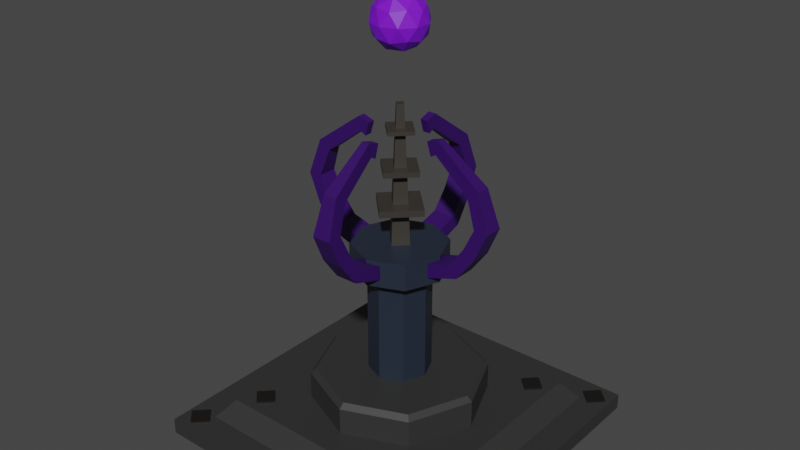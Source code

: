 # Source: LightingTurret.blend  (saved by Blender 3.4.6; exported with 4.5.12 LTS)
import bpy
from mathutils import Matrix  # noqa: F401  (used for matrix-valued properties, if any)

bpy.ops.wm.read_factory_settings(use_empty=True)
scene = bpy.context.scene
scene.name = 'Scene'

# ---- collections
col_lightingturret1 = bpy.data.collections.new('LightingTurret1'); scene.collection.children.link(col_lightingturret1)

# ---- materials (node trees are filled in below, after node groups)
mat_graybaselightingturret1 = bpy.data.materials.new('GrayBaseLightingTurret1')
mat_graybaselightingturret1.use_transparent_shadow = False
mat_blackbaselightingturret1 = bpy.data.materials.new('BlackBaseLightingTurret1')
mat_blackbaselightingturret1.use_transparent_shadow = False
mat_graygunlightingturret1 = bpy.data.materials.new('GrayGunLightingTurret1')
mat_graygunlightingturret1.use_transparent_shadow = False
mat_purpleballlightingturret1 = bpy.data.materials.new('PurpleBallLightingTurret1')
mat_purpleballlightingturret1.use_transparent_shadow = False
mat_bluemiddlelightingturret1 = bpy.data.materials.new('BlueMiddleLightingTurret1')
mat_bluemiddlelightingturret1.use_transparent_shadow = False
mat_purplemiddlelightingturret1 = bpy.data.materials.new('PurpleMiddleLightingTurret1')
mat_purplemiddlelightingturret1.use_transparent_shadow = False

# ---- material node trees
mat_graybaselightingturret1.use_nodes = True; mat_graybaselightingturret1.node_tree.nodes.clear()
_N = mat_graybaselightingturret1.node_tree.nodes; _L = mat_graybaselightingturret1.node_tree.links
n0 = _N.new('ShaderNodeBsdfPrincipled'); n0.name = 'Principled BSDF'; n0.location = (10, 300)
n0.distribution = 'GGX'
n0.subsurface_method = 'RANDOM_WALK_SKIN'
n0.inputs[0].default_value = (0.03106, 0.03106, 0.03106, 1.0)
n0.inputs[3].default_value = 1.45
n0.inputs[27].default_value = (0.0, 0.0, 0.0, 1.0)
n0.inputs[28].default_value = 1.0
n1 = _N.new('ShaderNodeOutputMaterial'); n1.name = 'Material Output'; n1.location = (300, 300)
_L.new(n0.outputs[0], n1.inputs[0])
n1.is_active_output = True
mat_blackbaselightingturret1.use_nodes = True; mat_blackbaselightingturret1.node_tree.nodes.clear()
_N = mat_blackbaselightingturret1.node_tree.nodes; _L = mat_blackbaselightingturret1.node_tree.links
n0 = _N.new('ShaderNodeBsdfPrincipled'); n0.name = 'Principled BSDF'; n0.location = (10, 300)
n0.distribution = 'GGX'
n0.subsurface_method = 'RANDOM_WALK_SKIN'
n0.inputs[0].default_value = (0.008076, 0.00675, 0.005558, 1.0)
n0.inputs[3].default_value = 1.45
n0.inputs[27].default_value = (0.0, 0.0, 0.0, 1.0)
n0.inputs[28].default_value = 1.0
n1 = _N.new('ShaderNodeOutputMaterial'); n1.name = 'Material Output'; n1.location = (300, 300)
_L.new(n0.outputs[0], n1.inputs[0])
n1.is_active_output = True
mat_graygunlightingturret1.use_nodes = True; mat_graygunlightingturret1.node_tree.nodes.clear()
_N = mat_graygunlightingturret1.node_tree.nodes; _L = mat_graygunlightingturret1.node_tree.links
n0 = _N.new('ShaderNodeBsdfPrincipled'); n0.name = 'Principled BSDF'; n0.location = (10, 300)
n0.distribution = 'GGX'
n0.subsurface_method = 'RANDOM_WALK_SKIN'
n0.inputs[0].default_value = (0.03968, 0.03379, 0.02845, 1.0)
n0.inputs[3].default_value = 1.45
n0.inputs[27].default_value = (0.0, 0.0, 0.0, 1.0)
n0.inputs[28].default_value = 1.0
n1 = _N.new('ShaderNodeOutputMaterial'); n1.name = 'Material Output'; n1.location = (300, 300)
_L.new(n0.outputs[0], n1.inputs[0])
n1.is_active_output = True
mat_purpleballlightingturret1.use_nodes = True; mat_purpleballlightingturret1.node_tree.nodes.clear()
_N = mat_purpleballlightingturret1.node_tree.nodes; _L = mat_purpleballlightingturret1.node_tree.links
n0 = _N.new('ShaderNodeBsdfPrincipled'); n0.name = 'Principled BSDF'; n0.location = (10, 300)
n0.distribution = 'GGX'
n0.subsurface_method = 'RANDOM_WALK_SKIN'
n0.inputs[0].default_value = (0.203, 0.006453, 0.723, 1.0)
n0.inputs[3].default_value = 1.45
n0.inputs[27].default_value = (0.0, 0.0, 0.0, 1.0)
n0.inputs[28].default_value = 1.0
n1 = _N.new('ShaderNodeOutputMaterial'); n1.name = 'Material Output'; n1.location = (300, 300)
_L.new(n0.outputs[0], n1.inputs[0])
n1.is_active_output = True
mat_bluemiddlelightingturret1.use_nodes = True; mat_bluemiddlelightingturret1.node_tree.nodes.clear()
_N = mat_bluemiddlelightingturret1.node_tree.nodes; _L = mat_bluemiddlelightingturret1.node_tree.links
n0 = _N.new('ShaderNodeBsdfPrincipled'); n0.name = 'Principled BSDF'; n0.location = (10, 300)
n0.distribution = 'GGX'
n0.subsurface_method = 'RANDOM_WALK_SKIN'
n0.inputs[0].default_value = (0.01704, 0.02468, 0.04199, 1.0)
n0.inputs[3].default_value = 1.45
n0.inputs[27].default_value = (0.0, 0.0, 0.0, 1.0)
n0.inputs[28].default_value = 1.0
n1 = _N.new('ShaderNodeOutputMaterial'); n1.name = 'Material Output'; n1.location = (300, 300)
_L.new(n0.outputs[0], n1.inputs[0])
n1.is_active_output = True
mat_purplemiddlelightingturret1.use_nodes = True; mat_purplemiddlelightingturret1.node_tree.nodes.clear()
_N = mat_purplemiddlelightingturret1.node_tree.nodes; _L = mat_purplemiddlelightingturret1.node_tree.links
n0 = _N.new('ShaderNodeBsdfPrincipled'); n0.name = 'Principled BSDF'; n0.location = (10, 300)
n0.distribution = 'GGX'
n0.subsurface_method = 'RANDOM_WALK_SKIN'
n0.inputs[0].default_value = (0.0331, 0.002428, 0.1144, 1.0)
n0.inputs[3].default_value = 1.45
n0.inputs[27].default_value = (0.0, 0.0, 0.0, 1.0)
n0.inputs[28].default_value = 1.0
n1 = _N.new('ShaderNodeOutputMaterial'); n1.name = 'Material Output'; n1.location = (300, 300)
_L.new(n0.outputs[0], n1.inputs[0])
n1.is_active_output = True

# ---- world
world_world = bpy.data.worlds.new('World'); scene.world = world_world
world_world.use_nodes = True; world_world.node_tree.nodes.clear()
_N = world_world.node_tree.nodes; _L = world_world.node_tree.links
n0 = _N.new('ShaderNodeOutputWorld'); n0.name = 'World Output'; n0.location = (300, 300)
n1 = _N.new('ShaderNodeBackground'); n1.name = 'Background'; n1.location = (10, 300)
n1.inputs[0].default_value = (0.05088, 0.05088, 0.05088, 1.0)
_L.new(n1.outputs[0], n0.inputs[0])
n0.is_active_output = True
world_world.color = (0.05088, 0.05088, 0.05088)
world_world.use_sun_shadow = False
world_world.sun_shadow_jitter_overblur = 0.0

# ---- meshes
me_cylinder_004 = bpy.data.meshes.new('Cylinder.004')
me_cylinder_004.from_pydata([(1.288e-08, 0.9255, -0.07483), (0.6926, 0.6387, -0.07483), (0.9795, -0.05392, -0.07483), (0.6926, -0.7465, -0.07483), (1.288e-08, -1.033, -0.07483), (-0.6926, -0.7465, -0.07483), (-0.9795, -0.05392, -0.07483), (-0.6926, 0.6387, -0.07483), (1.288e-08, 0.8651, 0.4205), (1.288e-08, 0.9255, 0.3647), (0.6499, 0.5959, 0.4205), (0.6926, 0.6387, 0.3647), (0.919, -0.05392, 0.4205), (0.9795, -0.05392, 0.3647), (0.6499, -0.7038, 0.4205), (0.6926, -0.7465, 0.3647), (1.288e-08, -0.973, 0.4205), (1.288e-08, -1.033, 0.3647), (-0.6499, -0.7038, 0.4205), (-0.6926, -0.7465, 0.3647), (-0.919, -0.05392, 0.4205), (-0.9795, -0.05392, 0.3647), (-0.6499, 0.5959, 0.4205), (-0.6926, 0.6387, 0.3647), (-1.764, -1.818, -0.3354), (-1.446, -1.5, -0.1567), (-1.764, 1.71, -0.3354), (-1.446, 1.392, -0.1567), (1.764, -1.818, -0.3354), (1.446, -1.5, -0.1567), (1.764, 1.71, -0.3354), (1.446, 1.392, -0.1567), (-1.764, -1.818, -0.1567), (-1.764, 1.71, -0.1567), (1.764, 1.71, -0.1567), (1.764, -1.818, -0.1567), (-1.272, -1.326, 0.05812), (-1.272, 1.218, 0.05812), (1.272, 1.218, 0.05812), (1.272, -1.326, 0.05812), (1.053, 1.125, 0.0355), (1.053, 1.125, 0.08074), (1.193, 0.9855, 0.0355), (1.193, 0.9855, 0.08074), (1.053, 0.8455, 0.0355), (1.053, 0.8455, 0.08074), (0.9134, 0.9855, 0.0355), (0.9134, 0.9855, 0.08074), (-1.053, 1.125, 0.0355), (-1.053, 1.125, 0.08074), (-1.193, 0.9855, 0.0355), (-1.193, 0.9855, 0.08074), (-1.053, 0.8455, 0.0355), (-1.053, 0.8455, 0.08074), (-0.9134, 0.9855, 0.0355), (-0.9134, 0.9855, 0.08074), (1.053, -1.233, 0.0355), (1.053, -1.233, 0.08074), (1.193, -1.093, 0.0355), (1.193, -1.093, 0.08074), (1.053, -0.9533, 0.0355), (1.053, -0.9533, 0.08074), (0.9134, -1.093, 0.0355), (0.9134, -1.093, 0.08074), (-1.053, -1.233, 0.0355), (-1.053, -1.233, 0.08074), (-1.193, -1.093, 0.0355), (-1.193, -1.093, 0.08074), (-1.053, -0.9533, 0.0355), (-1.053, -0.9533, 0.08074), (-0.9134, -1.093, 0.0355), (-0.9134, -1.093, 0.08074), (1.57, 1.641, -0.1854), (1.57, 1.641, -0.1383), (1.716, 1.495, -0.1854), (1.716, 1.495, -0.1383), (1.57, 1.349, -0.1854), (1.57, 1.349, -0.1383), (1.424, 1.495, -0.1854), (1.424, 1.495, -0.1383), (-1.57, 1.641, -0.1854), (-1.57, 1.641, -0.1383), (-1.716, 1.495, -0.1854), (-1.716, 1.495, -0.1383), (-1.57, 1.349, -0.1854), (-1.57, 1.349, -0.1383), (-1.424, 1.495, -0.1854), (-1.424, 1.495, -0.1383), (1.57, -1.749, -0.1854), (1.57, -1.749, -0.1383), (1.716, -1.603, -0.1854), (1.716, -1.603, -0.1383), (1.57, -1.457, -0.1854), (1.57, -1.457, -0.1383), (1.424, -1.603, -0.1854), (1.424, -1.603, -0.1383), (-1.57, -1.749, -0.1854), (-1.57, -1.749, -0.1383), (-1.716, -1.603, -0.1854), (-1.716, -1.603, -0.1383), (-1.57, -1.457, -0.1854), (-1.57, -1.457, -0.1383), (-1.424, -1.603, -0.1854), (-1.424, -1.603, -0.1383)], [], [(7, 23, 9, 0), (2, 13, 15, 3), (3, 15, 17, 4), (4, 17, 19, 5), (5, 19, 21, 6), (6, 21, 23, 7), (0, 9, 11, 1), (1, 11, 13, 2), (0, 1, 2, 3, 4, 5, 6, 7), (11, 9, 8, 10), (13, 11, 10, 12), (15, 13, 12, 14), (17, 15, 14, 16), (19, 17, 16, 18), (21, 19, 18, 20), (23, 21, 20, 22), (9, 23, 22, 8), (10, 8, 22, 20, 18, 16, 14, 12), (24, 32, 33, 26), (26, 33, 34, 30), (30, 34, 35, 28), (28, 35, 32, 24), (26, 30, 28, 24), (29, 31, 38, 39), (25, 27, 33, 32), (27, 31, 34, 33), (31, 29, 35, 34), (29, 25, 32, 35), (38, 37, 36, 39), (27, 25, 36, 37), (25, 29, 39, 36), (31, 27, 37, 38), (40, 41, 43, 42), (42, 43, 45, 44), (43, 41, 47, 45), (44, 45, 47, 46), (46, 47, 41, 40), (40, 42, 44, 46), (48, 50, 51, 49), (50, 52, 53, 51), (51, 53, 55, 49), (52, 54, 55, 53), (54, 48, 49, 55), (48, 54, 52, 50), (56, 58, 59, 57), (58, 60, 61, 59), (59, 61, 63, 57), (60, 62, 63, 61), (62, 56, 57, 63), (56, 62, 60, 58), (64, 65, 67, 66), (66, 67, 69, 68), (67, 65, 71, 69), (68, 69, 71, 70), (70, 71, 65, 64), (64, 66, 68, 70), (72, 73, 75, 74), (74, 75, 77, 76), (75, 73, 79, 77), (76, 77, 79, 78), (78, 79, 73, 72), (72, 74, 76, 78), (80, 82, 83, 81), (82, 84, 85, 83), (83, 85, 87, 81), (84, 86, 87, 85), (86, 80, 81, 87), (80, 86, 84, 82), (88, 90, 91, 89), (90, 92, 93, 91), (91, 93, 95, 89), (92, 94, 95, 93), (94, 88, 89, 95), (88, 94, 92, 90), (96, 97, 99, 98), (98, 99, 101, 100), (99, 97, 103, 101), (100, 101, 103, 102), (102, 103, 97, 96), (96, 98, 100, 102)])
me_cylinder_004.polygons.foreach_set('material_index', [0, 0, 0, 0, 0, 0, 0, 0, 0, 0, 0, 0, 0, 0, 0, 0, 0, 0, 0, 0, 0, 0, 0, 0, 0, 0, 0, 0, 0, 0, 0, 0, 1, 1, 1, 1, 1, 1, 0, 0, 0, 0, 0, 0, 1, 1, 1, 1, 1, 1, 1, 1, 1, 1, 1, 1, 1, 1, 1, 1, 1, 1, 1, 1, 1, 1, 1, 1, 1, 1, 1, 1, 1, 1, 1, 1, 1, 1, 1, 1])
_uv = me_cylinder_004.uv_layers.new(name='UVMap')
_uv.uv.foreach_set('vector', [0.125, 0.5, 0.125, 0.9436, 0.0, 0.9436, 0.0, 0.5, 0.75, 0.5, 0.75, 0.9436, 0.625, 0.9436, 0.625, 0.5, 0.625, 0.5, 0.625, 0.9436, 0.5, 0.9436, 0.5, 0.5, 0.5, 0.5, 0.5, 0.9436, 0.375, 0.9436, 0.375, 0.5, 0.375, 0.5, 0.375, 0.9436, 0.25, 0.9436, 0.25, 0.5, 0.25, 0.5, 0.25, 0.9436, 0.125, 0.9436, 0.125, 0.5, 1.0, 0.5, 1.0, 0.9436, 0.875, 0.9436, 0.875, 0.5, 0.875, 0.5, 0.875, 0.9436, 0.75, 0.9436, 0.75, 0.5, 0.75, 0.49, 0.9197, 0.4197, 0.99, 0.25, 0.9197, 0.08029, 0.75, 0.01, 0.5803, 0.08029, 0.51, 0.25, 0.5803, 0.4197, 0.4197, 0.4197, 0.25, 0.49, 0.25, 0.4752, 0.4092, 0.4092, 0.49, 0.25, 0.4197, 0.4197, 0.4092, 0.4092, 0.4752, 0.25, 0.4197, 0.08029, 0.49, 0.25, 0.4752, 0.25, 0.4092, 0.09076, 0.25, 0.01, 0.4197, 0.08029, 0.4092, 0.09076, 0.25, 0.02481, 0.08029, 0.08029, 0.25, 0.01, 0.25, 0.02481, 0.09076, 0.09076, 0.01, 0.25, 0.08029, 0.08029, 0.09076, 0.09076, 0.02481, 0.25, 0.08029, 0.4197, 0.01, 0.25, 0.02481, 0.25, 0.09076, 0.4092, 0.25, 0.49, 0.08029, 0.4197, 0.09076, 0.4092, 0.25, 0.4752, 0.4092, 0.4092, 0.25, 0.4752, 0.09076, 0.4092, 0.02481, 0.25, 0.09076, 0.09076, 0.25, 0.02481, 0.4092, 0.09076, 0.4752, 0.25, 0.375, 0.0, 0.625, 0.0, 0.625, 0.25, 0.375, 0.25, 0.375, 0.25, 0.625, 0.25, 0.625, 0.5, 0.375, 0.5, 0.375, 0.5, 0.625, 0.5, 0.625, 0.75, 0.375, 0.75, 0.375, 0.75, 0.625, 0.75, 0.625, 1.0, 0.375, 1.0, 0.125, 0.5, 0.375, 0.5, 0.375, 0.75, 0.125, 0.75, 0.6476, 0.7274, 0.6476, 0.5226, 0.6476, 0.5226, 0.6476, 0.7274, 0.8524, 0.7274, 0.8524, 0.5226, 0.875, 0.5, 0.875, 0.75, 0.8524, 0.5226, 0.6476, 0.5226, 0.625, 0.5, 0.875, 0.5, 0.6476, 0.5226, 0.6476, 0.7274, 0.625, 0.75, 0.625, 0.5, 0.6476, 0.7274, 0.8524, 0.7274, 0.875, 0.75, 0.625, 0.75, 0.6476, 0.5226, 0.8524, 0.5226, 0.8524, 0.7274, 0.6476, 0.7274, 0.8524, 0.5226, 0.8524, 0.7274, 0.8524, 0.7274, 0.8524, 0.5226, 0.8524, 0.7274, 0.6476, 0.7274, 0.6476, 0.7274, 0.8524, 0.7274, 0.6476, 0.5226, 0.8524, 0.5226, 0.8524, 0.5226, 0.6476, 0.5226, 1.0, 0.5, 1.0, 1.0, 0.75, 1.0, 0.75, 0.5, 0.75, 0.5, 0.75, 1.0, 0.5, 1.0, 0.5, 0.5, 0.49, 0.25, 0.25, 0.49, 0.01, 0.25, 0.25, 0.01, 0.5, 0.5, 0.5, 1.0, 0.25, 1.0, 0.25, 0.5, 0.25, 0.5, 0.25, 1.0, 0.0, 1.0, 0.0, 0.5, 0.75, 0.49, 0.99, 0.25, 0.75, 0.01, 0.51, 0.25, 1.0, 0.5, 0.75, 0.5, 0.75, 1.0, 1.0, 1.0, 0.75, 0.5, 0.5, 0.5, 0.5, 1.0, 0.75, 1.0, 0.49, 0.25, 0.25, 0.01, 0.01, 0.25, 0.25, 0.49, 0.5, 0.5, 0.25, 0.5, 0.25, 1.0, 0.5, 1.0, 0.25, 0.5, 0.0, 0.5, 0.0, 1.0, 0.25, 1.0, 0.75, 0.49, 0.51, 0.25, 0.75, 0.01, 0.99, 0.25, 1.0, 0.5, 0.75, 0.5, 0.75, 1.0, 1.0, 1.0, 0.75, 0.5, 0.5, 0.5, 0.5, 1.0, 0.75, 1.0, 0.49, 0.25, 0.25, 0.01, 0.01, 0.25, 0.25, 0.49, 0.5, 0.5, 0.25, 0.5, 0.25, 1.0, 0.5, 1.0, 0.25, 0.5, 0.0, 0.5, 0.0, 1.0, 0.25, 1.0, 0.75, 0.49, 0.51, 0.25, 0.75, 0.01, 0.99, 0.25, 1.0, 0.5, 1.0, 1.0, 0.75, 1.0, 0.75, 0.5, 0.75, 0.5, 0.75, 1.0, 0.5, 1.0, 0.5, 0.5, 0.49, 0.25, 0.25, 0.49, 0.01, 0.25, 0.25, 0.01, 0.5, 0.5, 0.5, 1.0, 0.25, 1.0, 0.25, 0.5, 0.25, 0.5, 0.25, 1.0, 0.0, 1.0, 0.0, 0.5, 0.75, 0.49, 0.99, 0.25, 0.75, 0.01, 0.51, 0.25, 1.0, 0.5, 1.0, 1.0, 0.75, 1.0, 0.75, 0.5, 0.75, 0.5, 0.75, 1.0, 0.5, 1.0, 0.5, 0.5, 0.49, 0.25, 0.25, 0.49, 0.01, 0.25, 0.25, 0.01, 0.5, 0.5, 0.5, 1.0, 0.25, 1.0, 0.25, 0.5, 0.25, 0.5, 0.25, 1.0, 0.0, 1.0, 0.0, 0.5, 0.75, 0.49, 0.99, 0.25, 0.75, 0.01, 0.51, 0.25, 1.0, 0.5, 0.75, 0.5, 0.75, 1.0, 1.0, 1.0, 0.75, 0.5, 0.5, 0.5, 0.5, 1.0, 0.75, 1.0, 0.49, 0.25, 0.25, 0.01, 0.01, 0.25, 0.25, 0.49, 0.5, 0.5, 0.25, 0.5, 0.25, 1.0, 0.5, 1.0, 0.25, 0.5, 0.0, 0.5, 0.0, 1.0, 0.25, 1.0, 0.75, 0.49, 0.51, 0.25, 0.75, 0.01, 0.99, 0.25, 1.0, 0.5, 0.75, 0.5, 0.75, 1.0, 1.0, 1.0, 0.75, 0.5, 0.5, 0.5, 0.5, 1.0, 0.75, 1.0, 0.49, 0.25, 0.25, 0.01, 0.01, 0.25, 0.25, 0.49, 0.5, 0.5, 0.25, 0.5, 0.25, 1.0, 0.5, 1.0, 0.25, 0.5, 0.0, 0.5, 0.0, 1.0, 0.25, 1.0, 0.75, 0.49, 0.51, 0.25, 0.75, 0.01, 0.99, 0.25, 1.0, 0.5, 1.0, 1.0, 0.75, 1.0, 0.75, 0.5, 0.75, 0.5, 0.75, 1.0, 0.5, 1.0, 0.5, 0.5, 0.49, 0.25, 0.25, 0.49, 0.01, 0.25, 0.25, 0.01, 0.5, 0.5, 0.5, 1.0, 0.25, 1.0, 0.25, 0.5, 0.25, 0.5, 0.25, 1.0, 0.0, 1.0, 0.0, 0.5, 0.75, 0.49, 0.99, 0.25, 0.75, 0.01, 0.51, 0.25])
me_cylinder_004.materials.append(mat_graybaselightingturret1)
me_cylinder_004.materials.append(mat_blackbaselightingturret1)
me_cylinder_004.update()
me_cylinder_020 = bpy.data.meshes.new('Cylinder.020')
me_cylinder_020.from_pydata([(0.0, 0.1941, 0.4308), (0.0, 0.1941, 0.4739), (0.1941, 0.0, 0.4308), (0.1941, 0.0, 0.4739), (0.0, -0.1941, 0.4308), (0.0, -0.1941, 0.4739), (-0.1941, 0.0, 0.4308), (-0.1941, 0.0, 0.4739), (0.0, 0.1461, -0.9422), (0.0, 0.05387, 0.7248), (0.1461, 0.0, -0.9422), (0.05387, 2.477e-09, 0.7248), (0.0, -0.1461, -0.9422), (0.0, -0.05387, 0.7248), (-0.1461, 0.0, -0.9422), (-0.05387, 2.477e-09, 0.7248), (0.0, 0.3235, -0.4106), (0.0, 0.3235, -0.3388), (0.3235, 0.0, -0.4106), (0.3235, 0.0, -0.3388), (0.0, -0.3235, -0.4106), (0.0, -0.3235, -0.3388), (-0.3235, 0.0, -0.4106), (-0.3235, 0.0, -0.3388), (0.0, 0.2588, 0.002279), (0.0, 0.2588, 0.05973), (0.2588, 0.0, 0.002279), (0.2588, 0.0, 0.05973), (0.0, -0.2588, 0.002279), (0.0, -0.2588, 0.05973), (-0.2588, 0.0, 0.002279), (-0.2588, 0.0, 0.05973)], [], [(0, 1, 3, 2), (2, 3, 5, 4), (3, 1, 7, 5), (4, 5, 7, 6), (6, 7, 1, 0), (0, 2, 4, 6), (8, 9, 11, 10), (10, 11, 13, 12), (11, 9, 15, 13), (12, 13, 15, 14), (14, 15, 9, 8), (8, 10, 12, 14), (16, 17, 19, 18), (18, 19, 21, 20), (19, 17, 23, 21), (20, 21, 23, 22), (22, 23, 17, 16), (16, 18, 20, 22), (24, 25, 27, 26), (26, 27, 29, 28), (27, 25, 31, 29), (28, 29, 31, 30), (30, 31, 25, 24), (24, 26, 28, 30)])
_uv = me_cylinder_020.uv_layers.new(name='UVMap')
_uv.uv.foreach_set('vector', [1.0, 0.5, 1.0, 1.0, 0.75, 1.0, 0.75, 0.5, 0.75, 0.5, 0.75, 1.0, 0.5, 1.0, 0.5, 0.5, 0.49, 0.25, 0.25, 0.49, 0.01, 0.25, 0.25, 0.01, 0.5, 0.5, 0.5, 1.0, 0.25, 1.0, 0.25, 0.5, 0.25, 0.5, 0.25, 1.0, 0.0, 1.0, 0.0, 0.5, 0.75, 0.49, 0.99, 0.25, 0.75, 0.01, 0.51, 0.25, 1.0, 0.5, 1.0, 1.0, 0.75, 1.0, 0.75, 0.5, 0.75, 0.5, 0.75, 1.0, 0.5, 1.0, 0.5, 0.5, 0.49, 0.25, 0.25, 0.49, 0.01, 0.25, 0.25, 0.01, 0.5, 0.5, 0.5, 1.0, 0.25, 1.0, 0.25, 0.5, 0.25, 0.5, 0.25, 1.0, 0.0, 1.0, 0.0, 0.5, 0.75, 0.49, 0.99, 0.25, 0.75, 0.01, 0.51, 0.25, 1.0, 0.5, 1.0, 1.0, 0.75, 1.0, 0.75, 0.5, 0.75, 0.5, 0.75, 1.0, 0.5, 1.0, 0.5, 0.5, 0.49, 0.25, 0.25, 0.49, 0.01, 0.25, 0.25, 0.01, 0.5, 0.5, 0.5, 1.0, 0.25, 1.0, 0.25, 0.5, 0.25, 0.5, 0.25, 1.0, 0.0, 1.0, 0.0, 0.5, 0.75, 0.49, 0.99, 0.25, 0.75, 0.01, 0.51, 0.25, 1.0, 0.5, 1.0, 1.0, 0.75, 1.0, 0.75, 0.5, 0.75, 0.5, 0.75, 1.0, 0.5, 1.0, 0.5, 0.5, 0.49, 0.25, 0.25, 0.49, 0.01, 0.25, 0.25, 0.01, 0.5, 0.5, 0.5, 1.0, 0.25, 1.0, 0.25, 0.5, 0.25, 0.5, 0.25, 1.0, 0.0, 1.0, 0.0, 0.5, 0.75, 0.49, 0.99, 0.25, 0.75, 0.01, 0.51, 0.25])
me_cylinder_020.materials.append(mat_graygunlightingturret1)
me_cylinder_020.update()
me_icosphere_002 = bpy.data.meshes.new('Icosphere.002')
me_icosphere_002.from_pydata([(-3.488e-09, 4.983e-10, -0.3033), (0.2194, -0.1594, -0.1356), (-0.08382, -0.258, -0.1356), (-0.2712, 4.983e-10, -0.1356), (-0.08382, 0.258, -0.1356), (0.2194, 0.1594, -0.1356), (0.08382, -0.258, 0.1356), (-0.2194, -0.1594, 0.1356), (-0.2194, 0.1594, 0.1356), (0.08382, 0.258, 0.1356), (0.2712, 4.983e-10, 0.1356), (-3.488e-09, 4.983e-10, 0.3033), (-0.04927, -0.1516, -0.258), (0.129, -0.09371, -0.258), (0.07972, -0.2453, -0.1594), (0.258, 4.983e-10, -0.1594), (0.129, 0.09371, -0.258), (-0.1594, 4.983e-10, -0.258), (-0.2087, -0.1516, -0.1594), (-0.04927, 0.1516, -0.258), (-0.2087, 0.1516, -0.1594), (0.07972, 0.2453, -0.1594), (0.2884, -0.09371, -3.987e-09), (0.2884, 0.09371, -3.987e-09), (-3.488e-09, -0.3033, -3.987e-09), (0.1783, -0.2453, -3.987e-09), (-0.2884, -0.09371, -3.987e-09), (-0.1783, -0.2453, -3.987e-09), (-0.1783, 0.2453, -3.987e-09), (-0.2884, 0.09371, -3.987e-09), (0.1783, 0.2453, -3.987e-09), (-3.488e-09, 0.3033, -3.987e-09), (0.2087, -0.1516, 0.1594), (-0.07972, -0.2453, 0.1594), (-0.258, 4.983e-10, 0.1594), (-0.07972, 0.2453, 0.1594), (0.2087, 0.1516, 0.1594), (0.04927, -0.1516, 0.258), (0.1594, 4.983e-10, 0.258), (-0.129, -0.09371, 0.258), (-0.129, 0.09371, 0.258), (0.04927, 0.1516, 0.258)], [], [(0, 13, 12), (1, 13, 15), (0, 12, 17), (0, 17, 19), (0, 19, 16), (1, 15, 22), (2, 14, 24), (3, 18, 26), (4, 20, 28), (5, 21, 30), (1, 22, 25), (2, 24, 27), (3, 26, 29), (4, 28, 31), (5, 30, 23), (6, 32, 37), (7, 33, 39), (8, 34, 40), (9, 35, 41), (10, 36, 38), (38, 41, 11), (38, 36, 41), (36, 9, 41), (41, 40, 11), (41, 35, 40), (35, 8, 40), (40, 39, 11), (40, 34, 39), (34, 7, 39), (39, 37, 11), (39, 33, 37), (33, 6, 37), (37, 38, 11), (37, 32, 38), (32, 10, 38), (23, 36, 10), (23, 30, 36), (30, 9, 36), (31, 35, 9), (31, 28, 35), (28, 8, 35), (29, 34, 8), (29, 26, 34), (26, 7, 34), (27, 33, 7), (27, 24, 33), (24, 6, 33), (25, 32, 6), (25, 22, 32), (22, 10, 32), (30, 31, 9), (30, 21, 31), (21, 4, 31), (28, 29, 8), (28, 20, 29), (20, 3, 29), (26, 27, 7), (26, 18, 27), (18, 2, 27), (24, 25, 6), (24, 14, 25), (14, 1, 25), (22, 23, 10), (22, 15, 23), (15, 5, 23), (16, 21, 5), (16, 19, 21), (19, 4, 21), (19, 20, 4), (19, 17, 20), (17, 3, 20), (17, 18, 3), (17, 12, 18), (12, 2, 18), (15, 16, 5), (15, 13, 16), (13, 0, 16), (12, 14, 2), (12, 13, 14), (13, 1, 14)])
_uv = me_icosphere_002.uv_layers.new(name='UVMap')
_uv.uv.foreach_set('vector', [0.1818, 0.0, 0.2273, 0.07873, 0.1364, 0.07873, 0.2727, 0.1575, 0.3182, 0.07873, 0.3636, 0.1575, 0.9091, 0.0, 0.9545, 0.07873, 0.8636, 0.07873, 0.7273, 0.0, 0.7727, 0.07873, 0.6818, 0.07873, 0.5455, 0.0, 0.5909, 0.07873, 0.5, 0.07873, 0.2727, 0.1575, 0.3636, 0.1575, 0.3182, 0.2362, 0.09091, 0.1575, 0.1818, 0.1575, 0.1364, 0.2362, 0.8182, 0.1575, 0.9091, 0.1575, 0.8636, 0.2362, 0.6364, 0.1575, 0.7273, 0.1575, 0.6818, 0.2362, 0.4545, 0.1575, 0.5455, 0.1575, 0.5, 0.2362, 0.2727, 0.1575, 0.3182, 0.2362, 0.2273, 0.2362, 0.09091, 0.1575, 0.1364, 0.2362, 0.04546, 0.2362, 0.8182, 0.1575, 0.8636, 0.2362, 0.7727, 0.2362, 0.6364, 0.1575, 0.6818, 0.2362, 0.5909, 0.2362, 0.4545, 0.1575, 0.5, 0.2362, 0.4091, 0.2362, 0.1818, 0.3149, 0.2727, 0.3149, 0.2273, 0.3937, 0.0, 0.3149, 0.09091, 0.3149, 0.04546, 0.3937, 0.7273, 0.3149, 0.8182, 0.3149, 0.7727, 0.3937, 0.5455, 0.3149, 0.6364, 0.3149, 0.5909, 0.3937, 0.3636, 0.3149, 0.4545, 0.3149, 0.4091, 0.3937, 0.4091, 0.3937, 0.5, 0.3937, 0.4545, 0.4724, 0.4091, 0.3937, 0.4545, 0.3149, 0.5, 0.3937, 0.4545, 0.3149, 0.5455, 0.3149, 0.5, 0.3937, 0.5909, 0.3937, 0.6818, 0.3937, 0.6364, 0.4724, 0.5909, 0.3937, 0.6364, 0.3149, 0.6818, 0.3937, 0.6364, 0.3149, 0.7273, 0.3149, 0.6818, 0.3937, 0.7727, 0.3937, 0.8636, 0.3937, 0.8182, 0.4724, 0.7727, 0.3937, 0.8182, 0.3149, 0.8636, 0.3937, 0.8182, 0.3149, 0.9091, 0.3149, 0.8636, 0.3937, 0.04546, 0.3937, 0.1364, 0.3937, 0.09091, 0.4724, 0.04546, 0.3937, 0.09091, 0.3149, 0.1364, 0.3937, 0.09091, 0.3149, 0.1818, 0.3149, 0.1364, 0.3937, 0.2273, 0.3937, 0.3182, 0.3937, 0.2727, 0.4724, 0.2273, 0.3937, 0.2727, 0.3149, 0.3182, 0.3937, 0.2727, 0.3149, 0.3636, 0.3149, 0.3182, 0.3937, 0.4091, 0.2362, 0.4545, 0.3149, 0.3636, 0.3149, 0.4091, 0.2362, 0.5, 0.2362, 0.4545, 0.3149, 0.5, 0.2362, 0.5455, 0.3149, 0.4545, 0.3149, 0.5909, 0.2362, 0.6364, 0.3149, 0.5455, 0.3149, 0.5909, 0.2362, 0.6818, 0.2362, 0.6364, 0.3149, 0.6818, 0.2362, 0.7273, 0.3149, 0.6364, 0.3149, 0.7727, 0.2362, 0.8182, 0.3149, 0.7273, 0.3149, 0.7727, 0.2362, 0.8636, 0.2362, 0.8182, 0.3149, 0.8636, 0.2362, 0.9091, 0.3149, 0.8182, 0.3149, 0.04546, 0.2362, 0.09091, 0.3149, 0.0, 0.3149, 0.04546, 0.2362, 0.1364, 0.2362, 0.09091, 0.3149, 0.1364, 0.2362, 0.1818, 0.3149, 0.09091, 0.3149, 0.2273, 0.2362, 0.2727, 0.3149, 0.1818, 0.3149, 0.2273, 0.2362, 0.3182, 0.2362, 0.2727, 0.3149, 0.3182, 0.2362, 0.3636, 0.3149, 0.2727, 0.3149, 0.5, 0.2362, 0.5909, 0.2362, 0.5455, 0.3149, 0.5, 0.2362, 0.5455, 0.1575, 0.5909, 0.2362, 0.5455, 0.1575, 0.6364, 0.1575, 0.5909, 0.2362, 0.6818, 0.2362, 0.7727, 0.2362, 0.7273, 0.3149, 0.6818, 0.2362, 0.7273, 0.1575, 0.7727, 0.2362, 0.7273, 0.1575, 0.8182, 0.1575, 0.7727, 0.2362, 0.8636, 0.2362, 0.9545, 0.2362, 0.9091, 0.3149, 0.8636, 0.2362, 0.9091, 0.1575, 0.9545, 0.2362, 0.9091, 0.1575, 1.0, 0.1575, 0.9545, 0.2362, 0.1364, 0.2362, 0.2273, 0.2362, 0.1818, 0.3149, 0.1364, 0.2362, 0.1818, 0.1575, 0.2273, 0.2362, 0.1818, 0.1575, 0.2727, 0.1575, 0.2273, 0.2362, 0.3182, 0.2362, 0.4091, 0.2362, 0.3636, 0.3149, 0.3182, 0.2362, 0.3636, 0.1575, 0.4091, 0.2362, 0.3636, 0.1575, 0.4545, 0.1575, 0.4091, 0.2362, 0.5, 0.07873, 0.5455, 0.1575, 0.4545, 0.1575, 0.5, 0.07873, 0.5909, 0.07873, 0.5455, 0.1575, 0.5909, 0.07873, 0.6364, 0.1575, 0.5455, 0.1575, 0.6818, 0.07873, 0.7273, 0.1575, 0.6364, 0.1575, 0.6818, 0.07873, 0.7727, 0.07873, 0.7273, 0.1575, 0.7727, 0.07873, 0.8182, 0.1575, 0.7273, 0.1575, 0.8636, 0.07873, 0.9091, 0.1575, 0.8182, 0.1575, 0.8636, 0.07873, 0.9545, 0.07873, 0.9091, 0.1575, 0.9545, 0.07873, 1.0, 0.1575, 0.9091, 0.1575, 0.3636, 0.1575, 0.4091, 0.07873, 0.4545, 0.1575, 0.3636, 0.1575, 0.3182, 0.07873, 0.4091, 0.07873, 0.3182, 0.07873, 0.3636, 0.0, 0.4091, 0.07873, 0.1364, 0.07873, 0.1818, 0.1575, 0.09091, 0.1575, 0.1364, 0.07873, 0.2273, 0.07873, 0.1818, 0.1575, 0.2273, 0.07873, 0.2727, 0.1575, 0.1818, 0.1575])
me_icosphere_002.materials.append(mat_purpleballlightingturret1)
me_icosphere_002.update()
me_cylinder_021 = bpy.data.meshes.new('Cylinder.021')
me_cylinder_021.from_pydata([(-0.04223, 0.3732, 0.939), (0.04223, 0.3732, 0.939), (-0.04528, 0.509, 0.9806), (0.04528, 0.509, 0.9806), (-0.07709, 1.021, 0.6011), (0.07709, 1.021, 0.6011), (-0.1054, 1.159, 0.198), (0.1054, 1.159, 0.198), (-0.1134, 1.025, -0.1114), (0.1134, 1.025, -0.1114), (-0.1249, 0.8264, -0.3783), (0.1249, 0.8264, -0.3783), (-0.1326, 0.4418, -0.5042), (0.1326, 0.4418, -0.5042), (-0.04223, 0.4184, 0.7913), (0.04223, 0.4184, 0.7913), (-0.04528, 0.4811, 0.8286), (0.04528, 0.4811, 0.8286), (-0.07709, 0.8957, 0.5114), (0.07709, 0.8957, 0.5114), (-0.1054, 1.004, 0.2059), (0.1054, 1.004, 0.2059), (-0.1134, 0.8913, -0.03381), (0.1134, 0.8913, -0.03381), (-0.1249, 0.7368, -0.2524), (0.1249, 0.7368, -0.2524), (-0.1326, 0.3937, -0.3574), (0.1326, 0.3937, -0.3574), (-5.901e-08, 0.3453, -1.951), (0.2442, 0.2442, -1.951), (0.3453, -2.27e-08, -1.951), (0.2442, -0.2442, -1.951), (-5.901e-08, -0.3453, -1.951), (-0.2442, -0.2442, -1.951), (-0.3453, -5.288e-08, -1.951), (-0.2442, 0.2442, -1.951), (-5.901e-08, 0.3453, -0.6016), (0.2442, 0.2442, -0.6016), (0.3453, -2.27e-08, -0.6016), (0.2442, -0.2442, -0.6016), (-5.901e-08, -0.3453, -0.6016), (-0.2442, -0.2442, -0.6016), (-0.3453, -5.288e-08, -0.6016), (-0.2442, 0.2442, -0.6016), (0.3709, 0.3709, -0.2861), (-5.889e-08, 0.5246, -0.2861), (-5.889e-08, 0.5246, -0.5798), (0.5246, -1.486e-08, -0.2861), (0.3709, -0.3709, -0.2861), (-5.889e-08, -0.5246, -0.2861), (-0.3709, -0.3709, -0.2861), (-0.5246, -6.072e-08, -0.2861), (-0.3709, 0.3709, -0.2861), (0.3709, 0.3709, -0.5798), (0.5246, -1.486e-08, -0.5798), (0.3709, -0.3709, -0.5798), (-5.889e-08, -0.5246, -0.5798), (-0.3709, -0.3709, -0.5798), (-0.5246, -6.072e-08, -0.5798), (-0.3709, 0.3709, -0.5798), (0.3732, 0.04223, 0.939), (0.3732, -0.04223, 0.939), (0.509, 0.04528, 0.9806), (0.509, -0.04528, 0.9806), (1.021, 0.07709, 0.6011), (1.021, -0.07709, 0.6011), (1.159, 0.1054, 0.198), (1.159, -0.1054, 0.198), (1.025, 0.1134, -0.1114), (1.025, -0.1134, -0.1114), (0.8264, 0.1249, -0.3783), (0.8264, -0.1249, -0.3783), (0.4418, 0.1326, -0.5042), (0.4418, -0.1326, -0.5042), (0.4184, 0.04223, 0.7913), (0.4184, -0.04223, 0.7913), (0.4811, 0.04528, 0.8286), (0.4811, -0.04528, 0.8286), (0.8957, 0.07709, 0.5114), (0.8957, -0.07709, 0.5114), (1.004, 0.1054, 0.2059), (1.004, -0.1054, 0.2059), (0.8913, 0.1134, -0.03381), (0.8913, -0.1134, -0.03381), (0.7368, 0.1249, -0.2524), (0.7368, -0.1249, -0.2524), (0.3937, 0.1326, -0.3574), (0.3937, -0.1326, -0.3574), (-0.3732, -0.04223, 0.939), (-0.3732, 0.04223, 0.939), (-0.509, -0.04528, 0.9806), (-0.509, 0.04528, 0.9806), (-1.021, -0.07709, 0.6011), (-1.021, 0.07709, 0.6011), (-1.159, -0.1054, 0.198), (-1.159, 0.1054, 0.198), (-1.025, -0.1134, -0.1114), (-1.025, 0.1134, -0.1114), (-0.8264, -0.1249, -0.3783), (-0.8264, 0.1249, -0.3783), (-0.4418, -0.1326, -0.5042), (-0.4418, 0.1326, -0.5042), (-0.4184, -0.04223, 0.7913), (-0.4184, 0.04223, 0.7913), (-0.4811, -0.04528, 0.8286), (-0.4811, 0.04528, 0.8286), (-0.8957, -0.07709, 0.5114), (-0.8957, 0.07709, 0.5114), (-1.004, -0.1054, 0.2059), (-1.004, 0.1054, 0.2059), (-0.8913, -0.1134, -0.03381), (-0.8913, 0.1134, -0.03381), (-0.7368, -0.1249, -0.2524), (-0.7368, 0.1249, -0.2524), (-0.3937, -0.1326, -0.3574), (-0.3937, 0.1326, -0.3574), (0.04223, -0.3732, 0.939), (-0.04223, -0.3732, 0.939), (0.04528, -0.509, 0.9806), (-0.04528, -0.509, 0.9806), (0.07709, -1.021, 0.6011), (-0.07709, -1.021, 0.6011), (0.1054, -1.159, 0.198), (-0.1054, -1.159, 0.198), (0.1134, -1.025, -0.1114), (-0.1134, -1.025, -0.1114), (0.1249, -0.8264, -0.3783), (-0.1249, -0.8264, -0.3783), (0.1326, -0.4418, -0.5042), (-0.1326, -0.4418, -0.5042), (0.04223, -0.4184, 0.7913), (-0.04223, -0.4184, 0.7913), (0.04528, -0.4811, 0.8286), (-0.04528, -0.4811, 0.8286), (0.07709, -0.8957, 0.5114), (-0.07709, -0.8957, 0.5114), (0.1054, -1.004, 0.2059), (-0.1054, -1.004, 0.2059), (0.1134, -0.8913, -0.03381), (-0.1134, -0.8913, -0.03381), (0.1249, -0.7368, -0.2524), (-0.1249, -0.7368, -0.2524), (0.1326, -0.3937, -0.3574), (-0.1326, -0.3937, -0.3574)], [], [(0, 1, 3, 2), (2, 3, 5, 4), (4, 5, 7, 6), (6, 7, 9, 8), (8, 9, 11, 10), (10, 11, 13, 12), (14, 16, 17, 15), (16, 18, 19, 17), (18, 20, 21, 19), (20, 22, 23, 21), (22, 24, 25, 23), (24, 26, 27, 25), (0, 2, 16, 14), (3, 1, 15, 17), (1, 0, 14, 15), (2, 4, 18, 16), (5, 3, 17, 19), (4, 6, 20, 18), (7, 5, 19, 21), (6, 8, 22, 20), (9, 7, 21, 23), (8, 10, 24, 22), (11, 9, 23, 25), (10, 12, 26, 24), (13, 11, 25, 27), (12, 13, 27, 26), (37, 36, 46, 53), (38, 37, 53, 54), (39, 38, 54, 55), (40, 39, 55, 56), (28, 29, 30, 31, 32, 33, 34, 35), (35, 43, 36, 28), (34, 42, 43, 35), (33, 41, 42, 34), (32, 40, 41, 33), (31, 39, 40, 32), (30, 38, 39, 31), (29, 37, 38, 30), (28, 36, 37, 29), (46, 45, 44, 53), (53, 44, 47, 54), (54, 47, 48, 55), (55, 48, 49, 56), (56, 49, 50, 57), (57, 50, 51, 58), (58, 51, 52, 59), (59, 52, 45, 46), (36, 43, 59, 46), (43, 42, 58, 59), (42, 41, 57, 58), (52, 51, 50, 49, 48, 47, 44, 45), (41, 40, 56, 57), (60, 61, 63, 62), (62, 63, 65, 64), (64, 65, 67, 66), (66, 67, 69, 68), (68, 69, 71, 70), (70, 71, 73, 72), (74, 76, 77, 75), (76, 78, 79, 77), (78, 80, 81, 79), (80, 82, 83, 81), (82, 84, 85, 83), (84, 86, 87, 85), (60, 62, 76, 74), (63, 61, 75, 77), (61, 60, 74, 75), (62, 64, 78, 76), (65, 63, 77, 79), (64, 66, 80, 78), (67, 65, 79, 81), (66, 68, 82, 80), (69, 67, 81, 83), (68, 70, 84, 82), (71, 69, 83, 85), (70, 72, 86, 84), (73, 71, 85, 87), (72, 73, 87, 86), (88, 89, 91, 90), (90, 91, 93, 92), (92, 93, 95, 94), (94, 95, 97, 96), (96, 97, 99, 98), (98, 99, 101, 100), (102, 104, 105, 103), (104, 106, 107, 105), (106, 108, 109, 107), (108, 110, 111, 109), (110, 112, 113, 111), (112, 114, 115, 113), (88, 90, 104, 102), (91, 89, 103, 105), (89, 88, 102, 103), (90, 92, 106, 104), (93, 91, 105, 107), (92, 94, 108, 106), (95, 93, 107, 109), (94, 96, 110, 108), (97, 95, 109, 111), (96, 98, 112, 110), (99, 97, 111, 113), (98, 100, 114, 112), (101, 99, 113, 115), (100, 101, 115, 114), (116, 117, 119, 118), (118, 119, 121, 120), (120, 121, 123, 122), (122, 123, 125, 124), (124, 125, 127, 126), (126, 127, 129, 128), (130, 132, 133, 131), (132, 134, 135, 133), (134, 136, 137, 135), (136, 138, 139, 137), (138, 140, 141, 139), (140, 142, 143, 141), (116, 118, 132, 130), (119, 117, 131, 133), (117, 116, 130, 131), (118, 120, 134, 132), (121, 119, 133, 135), (120, 122, 136, 134), (123, 121, 135, 137), (122, 124, 138, 136), (125, 123, 137, 139), (124, 126, 140, 138), (127, 125, 139, 141), (126, 128, 142, 140), (129, 127, 141, 143), (128, 129, 143, 142)])
me_cylinder_021.polygons.foreach_set('material_index', [1, 1, 1, 1, 1, 1, 1, 1, 1, 1, 1, 1, 1, 1, 1, 1, 1, 1, 1, 1, 1, 1, 1, 1, 1, 1, 0, 0, 0, 0, 0, 0, 0, 0, 0, 0, 0, 0, 0, 0, 0, 0, 0, 0, 0, 0, 0, 0, 0, 0, 0, 0, 1, 1, 1, 1, 1, 1, 1, 1, 1, 1, 1, 1, 1, 1, 1, 1, 1, 1, 1, 1, 1, 1, 1, 1, 1, 1, 1, 1, 1, 1, 1, 1, 1, 1, 1, 1, 1, 1, 1, 1, 1, 1, 1, 1, 1, 1, 1, 1, 1, 1, 1, 1, 1, 1, 1, 1, 1, 1, 1, 1, 1, 1, 1, 1, 1, 1, 1, 1, 1, 1, 1, 1, 1, 1, 1, 1, 1, 1])
_uv = me_cylinder_021.uv_layers.new(name='UVMap')
_uv.uv.foreach_set('vector', [1.0, 0.5, 1.0, 1.0, 0.9167, 1.0, 0.9167, 0.5, 0.9167, 0.5, 0.9167, 1.0, 0.7948, 1.0, 0.7948, 0.5, 0.7948, 0.5, 0.7948, 1.0, 0.75, 1.0, 0.75, 0.5, 0.75, 0.5, 0.75, 1.0, 0.6667, 1.0, 0.6667, 0.5, 0.6667, 0.5, 0.6667, 1.0, 0.5833, 1.0, 0.5833, 0.5, 0.5833, 0.5, 0.5833, 1.0, 0.5, 1.0, 0.5, 0.5, 1.0, 0.5, 0.9167, 0.5, 0.9167, 1.0, 1.0, 1.0, 0.9167, 0.5, 0.7948, 0.5, 0.7948, 1.0, 0.9167, 1.0, 0.7948, 0.5, 0.75, 0.5, 0.75, 1.0, 0.7948, 1.0, 0.75, 0.5, 0.6667, 0.5, 0.6667, 1.0, 0.75, 1.0, 0.6667, 0.5, 0.5833, 0.5, 0.5833, 1.0, 0.6667, 1.0, 0.5833, 0.5, 0.5, 0.5, 0.5, 1.0, 0.5833, 1.0, 1.0, 0.5, 0.9167, 0.5, 0.9167, 0.5, 1.0, 0.5, 0.9167, 1.0, 1.0, 1.0, 1.0, 1.0, 0.9167, 1.0, 1.0, 1.0, 1.0, 0.5, 1.0, 0.5, 1.0, 1.0, 0.9167, 0.5, 0.7948, 0.5, 0.7948, 0.5, 0.9167, 0.5, 0.7948, 1.0, 0.9167, 1.0, 0.9167, 1.0, 0.7948, 1.0, 0.7948, 0.5, 0.75, 0.5, 0.75, 0.5, 0.7948, 0.5, 0.75, 1.0, 0.7948, 1.0, 0.7948, 1.0, 0.75, 1.0, 0.75, 0.5, 0.6667, 0.5, 0.6667, 0.5, 0.75, 0.5, 0.6667, 1.0, 0.75, 1.0, 0.75, 1.0, 0.6667, 1.0, 0.6667, 0.5, 0.5833, 0.5, 0.5833, 0.5, 0.6667, 0.5, 0.5833, 1.0, 0.6667, 1.0, 0.6667, 1.0, 0.5833, 1.0, 0.5833, 0.5, 0.5, 0.5, 0.5, 0.5, 0.5833, 0.5, 0.5, 1.0, 0.5833, 1.0, 0.5833, 1.0, 0.5, 1.0, 0.5, 0.5, 0.5, 1.0, 0.5, 1.0, 0.5, 0.5, 0.875, 0.9, 1.0, 0.9, 1.0, 0.9, 0.875, 0.9, 0.75, 0.9, 0.875, 0.9, 0.875, 0.9, 0.75, 0.9, 0.625, 0.9, 0.75, 0.9, 0.75, 0.9, 0.625, 0.9, 0.5, 0.9, 0.625, 0.9, 0.625, 0.9, 0.5, 0.9, 0.75, 0.49, 0.9197, 0.4197, 0.99, 0.25, 0.9197, 0.08029, 0.75, 0.01, 0.5803, 0.08029, 0.51, 0.25, 0.5803, 0.4197, 0.125, 0.5, 0.125, 0.9, 0.0, 0.9, 0.0, 0.5, 0.25, 0.5, 0.25, 0.9, 0.125, 0.9, 0.125, 0.5, 0.375, 0.5, 0.375, 0.9, 0.25, 0.9, 0.25, 0.5, 0.5, 0.5, 0.5, 0.9, 0.375, 0.9, 0.375, 0.5, 0.625, 0.5, 0.625, 0.9, 0.5, 0.9, 0.5, 0.5, 0.75, 0.5, 0.75, 0.9, 0.625, 0.9, 0.625, 0.5, 0.875, 0.5, 0.875, 0.9, 0.75, 0.9, 0.75, 0.5, 1.0, 0.5, 1.0, 0.9, 0.875, 0.9, 0.875, 0.5, 1.0, 0.9, 1.0, 1.0, 0.875, 1.0, 0.875, 0.9, 0.875, 0.9, 0.875, 1.0, 0.75, 1.0, 0.75, 0.9, 0.75, 0.9, 0.75, 1.0, 0.625, 1.0, 0.625, 0.9, 0.625, 0.9, 0.625, 1.0, 0.5, 1.0, 0.5, 0.9, 0.5, 0.9, 0.5, 1.0, 0.375, 1.0, 0.375, 0.9, 0.375, 0.9, 0.375, 1.0, 0.25, 1.0, 0.25, 0.9, 0.25, 0.9, 0.25, 1.0, 0.125, 1.0, 0.125, 0.9, 0.125, 0.9, 0.125, 1.0, 0.0, 1.0, 0.0, 0.9, 0.0, 0.9, 0.125, 0.9, 0.125, 0.9, 0.0, 0.9, 0.125, 0.9, 0.25, 0.9, 0.25, 0.9, 0.125, 0.9, 0.25, 0.9, 0.375, 0.9, 0.375, 0.9, 0.25, 0.9, 0.08029, 0.4197, 0.01, 0.25, 0.08029, 0.08029, 0.25, 0.01, 0.4197, 0.08029, 0.49, 0.25, 0.4197, 0.4197, 0.25, 0.49, 0.375, 0.9, 0.5, 0.9, 0.5, 0.9, 0.375, 0.9, 1.0, 0.5, 1.0, 1.0, 0.9167, 1.0, 0.9167, 0.5, 0.9167, 0.5, 0.9167, 1.0, 0.7948, 1.0, 0.7948, 0.5, 0.7948, 0.5, 0.7948, 1.0, 0.75, 1.0, 0.75, 0.5, 0.75, 0.5, 0.75, 1.0, 0.6667, 1.0, 0.6667, 0.5, 0.6667, 0.5, 0.6667, 1.0, 0.5833, 1.0, 0.5833, 0.5, 0.5833, 0.5, 0.5833, 1.0, 0.5, 1.0, 0.5, 0.5, 1.0, 0.5, 0.9167, 0.5, 0.9167, 1.0, 1.0, 1.0, 0.9167, 0.5, 0.7948, 0.5, 0.7948, 1.0, 0.9167, 1.0, 0.7948, 0.5, 0.75, 0.5, 0.75, 1.0, 0.7948, 1.0, 0.75, 0.5, 0.6667, 0.5, 0.6667, 1.0, 0.75, 1.0, 0.6667, 0.5, 0.5833, 0.5, 0.5833, 1.0, 0.6667, 1.0, 0.5833, 0.5, 0.5, 0.5, 0.5, 1.0, 0.5833, 1.0, 1.0, 0.5, 0.9167, 0.5, 0.9167, 0.5, 1.0, 0.5, 0.9167, 1.0, 1.0, 1.0, 1.0, 1.0, 0.9167, 1.0, 1.0, 1.0, 1.0, 0.5, 1.0, 0.5, 1.0, 1.0, 0.9167, 0.5, 0.7948, 0.5, 0.7948, 0.5, 0.9167, 0.5, 0.7948, 1.0, 0.9167, 1.0, 0.9167, 1.0, 0.7948, 1.0, 0.7948, 0.5, 0.75, 0.5, 0.75, 0.5, 0.7948, 0.5, 0.75, 1.0, 0.7948, 1.0, 0.7948, 1.0, 0.75, 1.0, 0.75, 0.5, 0.6667, 0.5, 0.6667, 0.5, 0.75, 0.5, 0.6667, 1.0, 0.75, 1.0, 0.75, 1.0, 0.6667, 1.0, 0.6667, 0.5, 0.5833, 0.5, 0.5833, 0.5, 0.6667, 0.5, 0.5833, 1.0, 0.6667, 1.0, 0.6667, 1.0, 0.5833, 1.0, 0.5833, 0.5, 0.5, 0.5, 0.5, 0.5, 0.5833, 0.5, 0.5, 1.0, 0.5833, 1.0, 0.5833, 1.0, 0.5, 1.0, 0.5, 0.5, 0.5, 1.0, 0.5, 1.0, 0.5, 0.5, 1.0, 0.5, 1.0, 1.0, 0.9167, 1.0, 0.9167, 0.5, 0.9167, 0.5, 0.9167, 1.0, 0.7948, 1.0, 0.7948, 0.5, 0.7948, 0.5, 0.7948, 1.0, 0.75, 1.0, 0.75, 0.5, 0.75, 0.5, 0.75, 1.0, 0.6667, 1.0, 0.6667, 0.5, 0.6667, 0.5, 0.6667, 1.0, 0.5833, 1.0, 0.5833, 0.5, 0.5833, 0.5, 0.5833, 1.0, 0.5, 1.0, 0.5, 0.5, 1.0, 0.5, 0.9167, 0.5, 0.9167, 1.0, 1.0, 1.0, 0.9167, 0.5, 0.7948, 0.5, 0.7948, 1.0, 0.9167, 1.0, 0.7948, 0.5, 0.75, 0.5, 0.75, 1.0, 0.7948, 1.0, 0.75, 0.5, 0.6667, 0.5, 0.6667, 1.0, 0.75, 1.0, 0.6667, 0.5, 0.5833, 0.5, 0.5833, 1.0, 0.6667, 1.0, 0.5833, 0.5, 0.5, 0.5, 0.5, 1.0, 0.5833, 1.0, 1.0, 0.5, 0.9167, 0.5, 0.9167, 0.5, 1.0, 0.5, 0.9167, 1.0, 1.0, 1.0, 1.0, 1.0, 0.9167, 1.0, 1.0, 1.0, 1.0, 0.5, 1.0, 0.5, 1.0, 1.0, 0.9167, 0.5, 0.7948, 0.5, 0.7948, 0.5, 0.9167, 0.5, 0.7948, 1.0, 0.9167, 1.0, 0.9167, 1.0, 0.7948, 1.0, 0.7948, 0.5, 0.75, 0.5, 0.75, 0.5, 0.7948, 0.5, 0.75, 1.0, 0.7948, 1.0, 0.7948, 1.0, 0.75, 1.0, 0.75, 0.5, 0.6667, 0.5, 0.6667, 0.5, 0.75, 0.5, 0.6667, 1.0, 0.75, 1.0, 0.75, 1.0, 0.6667, 1.0, 0.6667, 0.5, 0.5833, 0.5, 0.5833, 0.5, 0.6667, 0.5, 0.5833, 1.0, 0.6667, 1.0, 0.6667, 1.0, 0.5833, 1.0, 0.5833, 0.5, 0.5, 0.5, 0.5, 0.5, 0.5833, 0.5, 0.5, 1.0, 0.5833, 1.0, 0.5833, 1.0, 0.5, 1.0, 0.5, 0.5, 0.5, 1.0, 0.5, 1.0, 0.5, 0.5, 1.0, 0.5, 1.0, 1.0, 0.9167, 1.0, 0.9167, 0.5, 0.9167, 0.5, 0.9167, 1.0, 0.7948, 1.0, 0.7948, 0.5, 0.7948, 0.5, 0.7948, 1.0, 0.75, 1.0, 0.75, 0.5, 0.75, 0.5, 0.75, 1.0, 0.6667, 1.0, 0.6667, 0.5, 0.6667, 0.5, 0.6667, 1.0, 0.5833, 1.0, 0.5833, 0.5, 0.5833, 0.5, 0.5833, 1.0, 0.5, 1.0, 0.5, 0.5, 1.0, 0.5, 0.9167, 0.5, 0.9167, 1.0, 1.0, 1.0, 0.9167, 0.5, 0.7948, 0.5, 0.7948, 1.0, 0.9167, 1.0, 0.7948, 0.5, 0.75, 0.5, 0.75, 1.0, 0.7948, 1.0, 0.75, 0.5, 0.6667, 0.5, 0.6667, 1.0, 0.75, 1.0, 0.6667, 0.5, 0.5833, 0.5, 0.5833, 1.0, 0.6667, 1.0, 0.5833, 0.5, 0.5, 0.5, 0.5, 1.0, 0.5833, 1.0, 1.0, 0.5, 0.9167, 0.5, 0.9167, 0.5, 1.0, 0.5, 0.9167, 1.0, 1.0, 1.0, 1.0, 1.0, 0.9167, 1.0, 1.0, 1.0, 1.0, 0.5, 1.0, 0.5, 1.0, 1.0, 0.9167, 0.5, 0.7948, 0.5, 0.7948, 0.5, 0.9167, 0.5, 0.7948, 1.0, 0.9167, 1.0, 0.9167, 1.0, 0.7948, 1.0, 0.7948, 0.5, 0.75, 0.5, 0.75, 0.5, 0.7948, 0.5, 0.75, 1.0, 0.7948, 1.0, 0.7948, 1.0, 0.75, 1.0, 0.75, 0.5, 0.6667, 0.5, 0.6667, 0.5, 0.75, 0.5, 0.6667, 1.0, 0.75, 1.0, 0.75, 1.0, 0.6667, 1.0, 0.6667, 0.5, 0.5833, 0.5, 0.5833, 0.5, 0.6667, 0.5, 0.5833, 1.0, 0.6667, 1.0, 0.6667, 1.0, 0.5833, 1.0, 0.5833, 0.5, 0.5, 0.5, 0.5, 0.5, 0.5833, 0.5, 0.5, 1.0, 0.5833, 1.0, 0.5833, 1.0, 0.5, 1.0, 0.5, 0.5, 0.5, 1.0, 0.5, 1.0, 0.5, 0.5])
me_cylinder_021.materials.append(mat_bluemiddlelightingturret1)
me_cylinder_021.materials.append(mat_purplemiddlelightingturret1)
me_cylinder_021.update()

# ---- objects
ob_baselightingturret1 = bpy.data.objects.new('BaseLightingTurret1', me_cylinder_004)
ob_gunlightingturret1 = bpy.data.objects.new('GunLightingTurret1', me_cylinder_020)
ob_balllightingturret1 = bpy.data.objects.new('BallLightingTurret1', me_icosphere_002)
ob_middlelightingturret1 = bpy.data.objects.new('MiddleLightingTurret1', me_cylinder_021)

# ---- transforms, parenting, visibility, modifiers, constraints
ob_baselightingturret1.location = (0.0, 0.0, 0.0)
ob_gunlightingturret1.location = (0.0, -0.05392, 2.737)
ob_balllightingturret1.location = (3.488e-09, -0.05392, 4.287)
ob_middlelightingturret1.location = (7.921e-09, -0.05392, 2.227)

# ---- collection membership
col_lightingturret1.objects.link(ob_baselightingturret1)
col_lightingturret1.objects.link(ob_gunlightingturret1)
col_lightingturret1.objects.link(ob_balllightingturret1)
col_lightingturret1.objects.link(ob_middlelightingturret1)

# ---- scene / render settings (as saved in the file)
scene.frame_start = 1; scene.frame_end = 250; scene.frame_set(1)
scene.render.engine = 'BLENDER_EEVEE_NEXT'
scene.cycles.sampling_pattern = 'TABULATED_SOBOL'
scene.cycles.use_light_tree = False
scene.view_settings.view_transform = 'Filmic'
bpy.context.view_layer.update()

# ---- added for rendering (the .blend has no active camera and no usable light): camera, sun
cam_auto = bpy.data.cameras.new('AutoCamera')
cam_auto.lens = 50.0
cam_auto.sensor_width = 36.0
cam_auto.clip_end = 1000.0
ob_auto_camera = bpy.data.objects.new('AutoCamera', cam_auto)
scene.collection.objects.link(ob_auto_camera)
ob_auto_camera.location = (6.48739, -7.83879, 7.31749)
ob_auto_camera.rotation_euler = (1.09748, -7.21219e-08, 0.694738)
scene.camera = ob_auto_camera
light_auto_sun = bpy.data.lights.new('AutoSun', 'SUN')
light_auto_sun.energy = 3.0
light_auto_sun.angle = 0.0523599
ob_auto_sun = bpy.data.objects.new('AutoSun', light_auto_sun)
scene.collection.objects.link(ob_auto_sun)
ob_auto_sun.rotation_euler = (0.872665, 0.174533, 0.523599)
bpy.context.view_layer.update()
